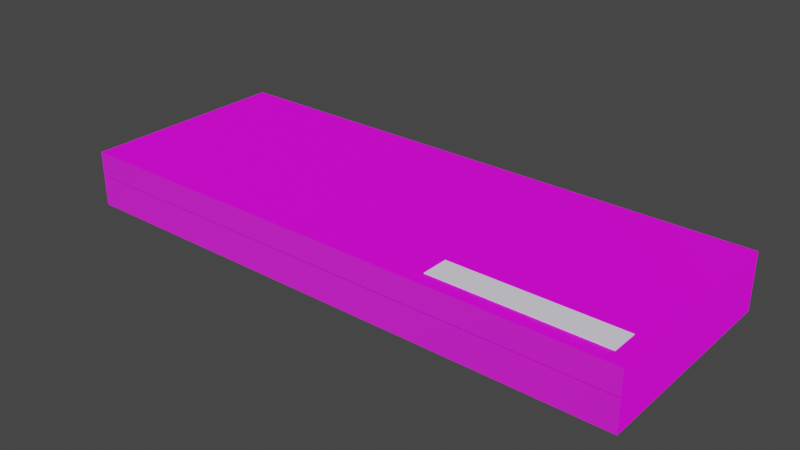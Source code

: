 # Source: trunk.blend  (saved by Blender 3.0.42; exported with 4.5.12 LTS)
import bpy
from mathutils import Matrix  # noqa: F401  (used for matrix-valued properties, if any)

bpy.ops.wm.read_factory_settings(use_empty=True)
scene = bpy.context.scene
scene.name = 'Scene'

# ---- collections
col_collection = bpy.data.collections.new('Collection'); scene.collection.children.link(col_collection)

# ---- images (referenced by path relative to the original .blend; pixels are not part of the script)
import os
ASSET_DIR = os.environ.get("B2B_ASSET_DIR", "")  # directory of the original .blend (textures are referenced by path, not embedded)
HERE = os.path.dirname(os.path.abspath(__file__))  # packed textures are extracted next to this script under _unpacked/

def load_image(name, relpath, width, height, colorspace="sRGB"):
    """Load a texture the original file referenced (path relative to the .blend, or extracted next to this script)."""
    p = next((c for c in (os.path.join(HERE, relpath), os.path.join(ASSET_DIR, relpath)) if relpath and os.path.exists(c)), "")
    if p:
        img = bpy.data.images.load(p, check_existing=True)
        img.name = name
    else:  # same state as the original file: an image datablock whose file is absent (Cycles renders it pink)
        img = bpy.data.images.new(name, width, height)
        img.source = "FILE"
        img.filepath = "//" + (relpath or name)
    img.colorspace_settings.name = colorspace
    return img
img_fabricleatherbuffalorustic001_col_var1_1k_jpg = load_image('FabricLeatherBuffaloRustic001_COL_VAR1_1K.jpg', 'FabricLeatherBuffaloRustic001_COL_VAR1_1K.jpg', 1024, 1024, 'sRGB')
img_fabricleatherbuffalorustic001_nrm_1k_jpg = load_image('FabricLeatherBuffaloRustic001_NRM_1K.jpg', 'FabricLeatherBuffaloRustic001_NRM_1K.jpg', 1024, 1024, 'sRGB')
img_fabricleatherbuffalorustic001_disp_1k_jpg = load_image('FabricLeatherBuffaloRustic001_DISP_1K.jpg', 'FabricLeatherBuffaloRustic001_DISP_1K.jpg', 1024, 1024, 'sRGB')

# ---- materials (node trees are filled in below, after node groups)
mat_leather = bpy.data.materials.new('Leather')
mat_leather.alpha_threshold = 0.0
mat_leather.use_transparent_shadow = False
mat_leather.line_color = (0.0, 0.0, 0.0, 1.0)
mat_material = bpy.data.materials.new('Material')
mat_material.use_transparent_shadow = False

# ---- material node trees
mat_leather.use_nodes = True; mat_leather.node_tree.nodes.clear()
_N = mat_leather.node_tree.nodes; _L = mat_leather.node_tree.links
n0 = _N.new('ShaderNodeOutputMaterial'); n0.name = 'Material Output'; n0.location = (300, 300)
n1 = _N.new('ShaderNodeBsdfPrincipled'); n1.name = 'Principled BSDF'; n1.location = (10, 300)
n1.distribution = 'GGX'
n1.subsurface_method = 'RANDOM_WALK_SKIN'
n1.inputs[2].default_value = 0.4
n1.inputs[3].default_value = 1.45
n1.inputs[27].default_value = (0.0, 0.0, 0.0, 1.0)
n1.inputs[28].default_value = 1.0
n2 = _N.new('ShaderNodeTexImage'); n2.name = 'Image Texture.001'; n2.location = (-503, 384)
n2.image = img_fabricleatherbuffalorustic001_col_var1_1k_jpg
n3 = _N.new('ShaderNodeTexImage'); n3.name = 'Image Texture'; n3.location = (-516, 83)
n3.image = img_fabricleatherbuffalorustic001_nrm_1k_jpg
n4 = _N.new('ShaderNodeTexImage'); n4.name = 'Image Texture.002'; n4.location = (651, -41)
n4.image = img_fabricleatherbuffalorustic001_disp_1k_jpg
_L.new(n1.outputs[0], n0.inputs[0])
_L.new(n2.outputs[0], n1.inputs[0])
_L.new(n3.outputs[0], n1.inputs[5])
_L.new(n4.outputs[0], n0.inputs[2])
n0.is_active_output = True
mat_material.use_nodes = True; mat_material.node_tree.nodes.clear()
_N = mat_material.node_tree.nodes; _L = mat_material.node_tree.links
n0 = _N.new('ShaderNodeBsdfPrincipled'); n0.name = 'Principled BSDF'; n0.location = (10, 300)
n0.distribution = 'GGX'
n0.subsurface_method = 'RANDOM_WALK_SKIN'
n0.inputs[0].default_value = (0.9107, 0.8795, 1.0, 1.0)
n0.inputs[3].default_value = 1.45
n0.inputs[27].default_value = (0.0, 0.0, 0.0, 1.0)
n0.inputs[28].default_value = 1.0
n1 = _N.new('ShaderNodeOutputMaterial'); n1.name = 'Material Output'; n1.location = (300, 300)
_L.new(n0.outputs[0], n1.inputs[0])
n1.is_active_output = True

# ---- world
world_world = bpy.data.worlds.new('World'); scene.world = world_world
world_world.use_nodes = True; world_world.node_tree.nodes.clear()
_N = world_world.node_tree.nodes; _L = world_world.node_tree.links
n0 = _N.new('ShaderNodeOutputWorld'); n0.name = 'World Output'; n0.location = (300, 300)
n1 = _N.new('ShaderNodeBackground'); n1.name = 'Background'; n1.location = (10, 300)
n1.inputs[0].default_value = (0.05088, 0.05088, 0.05088, 1.0)
_L.new(n1.outputs[0], n0.inputs[0])
n0.is_active_output = True
world_world.color = (0.05088, 0.05088, 0.05088)
world_world.use_sun_shadow = False
world_world.sun_shadow_jitter_overblur = 0.0

# ---- meshes
me_cube = bpy.data.meshes.new('Cube')
me_cube.from_pydata([(0.6473, 0.2431, -0.0355), (0.6473, -0.2652, -0.0355), (-0.7061, 0.2431, -0.0355), (-0.7061, -0.2652, -0.0355), (-0.7061, 0.2431, 0.03989), (0.6473, -0.2652, 0.03989), (0.6473, 0.2431, 0.03989), (0.6035, 0.2121, -0.0355), (0.6035, -0.2342, -0.0355), (-0.6623, 0.2121, -0.0355), (-0.6623, -0.2342, -0.0355), (-0.7061, 0.2431, -0.0355), (-0.7061, -0.2652, -0.0355), (0.6473, 0.2431, -0.0355), (0.6473, -0.2652, -0.0355), (-0.7061, 0.2431, 0.0383), (-0.7061, -0.2652, 0.0383), (0.6473, 0.2431, 0.0383), (0.6473, -0.2652, 0.0383), (-0.6623, 0.2121, 0.0383), (-0.6623, -0.2342, 0.0383), (0.6035, 0.2121, 0.0383), (0.6035, -0.2342, 0.0383)], [], [(3, 2, 11, 12), (0, 6, 5, 1), (2, 4, 6, 0), (9, 10, 8, 7), (1, 3, 12, 14), (2, 0, 13, 11), (0, 1, 14, 13), (14, 18, 16, 12), (9, 19, 20, 10), (10, 20, 22, 8), (19, 15, 16, 20), (21, 17, 15, 19), (20, 16, 18, 22), (22, 18, 17, 21), (8, 22, 21, 7), (12, 16, 15, 11), (7, 21, 19, 9), (12, 10, 8, 14), (5, 18, 14, 8), (13, 7, 9, 11), (9, 10, 12, 11), (8, 7, 13, 14)])
_uv = me_cube.uv_layers.new(name='UVMap')
_uv.uv.foreach_set('vector', [0.1856, 0.5446, 0.1856, 0.5446, 0.1856, 0.5446, 0.1856, 0.5446, 0.7341, 0.7957, 0.6394, 0.7957, 0.6394, 0.5269, 0.7341, 0.5269, 0.6394, 0.7992, 0.5446, 0.7992, 0.5446, 0.5269, 0.6394, 0.5269, 0.5446, 0.2723, 0.7837, 0.2723, 0.7837, 0.5269, 0.5446, 0.5269, 0.1856, 0.5446, 0.1856, 0.5446, 0.1856, 0.5446, 0.1856, 0.5446, 0.1856, 0.5446, 0.1856, 0.5446, 0.1856, 0.5446, 0.1856, 0.5446, 0.1856, 0.5446, 0.1856, 0.5446, 0.1856, 0.5446, 0.1856, 0.5446, 0.1856, 0.8168, 0.09279, 0.8168, 0.09279, 0.5446, 0.1856, 0.5446, 0.7341, 0.5269, 0.8269, 0.5269, 0.8269, 0.7629, 0.7341, 0.7629, 0.2784, 0.5446, 0.3712, 0.5446, 0.3712, 0.7992, 0.2784, 0.7992, 0.5357, 0.01659, 0.5446, 0.0, 0.5446, 0.2723, 0.5357, 0.2557, 0.2811, 0.01659, 0.2723, 0.0, 0.5446, 0.0, 0.5357, 0.01659, 0.5357, 0.2557, 0.5446, 0.2723, 0.2723, 0.2723, 0.2811, 0.2557, 0.2811, 0.2557, 0.2723, 0.2723, 0.2723, 0.0, 0.2811, 0.01659, 0.4639, 0.7837, 0.3712, 0.7837, 0.3712, 0.5446, 0.4639, 0.5446, 0.09279, 0.8168, 0.0, 0.8168, 0.0, 0.5446, 0.09279, 0.5446, 0.1856, 0.5446, 0.2784, 0.5446, 0.2784, 0.7992, 0.1856, 0.7992, 0.0, 0.2723, 0.008815, 0.2557, 0.2635, 0.2557, 0.2723, 0.2723, 0.7519, 0.7629, 0.7519, 0.7649, 0.7519, 0.8577, 0.7341, 0.8577, 0.2723, 0.0, 0.2635, 0.01659, 0.008815, 0.01659, 0.0, 0.0, 0.008815, 0.01659, 0.008815, 0.2557, 0.0, 0.2723, 0.0, 0.0, 0.2635, 0.2557, 0.2635, 0.01659, 0.2723, 0.0, 0.2723, 0.2723])
me_cube.materials.append(mat_leather)
me_cube.use_remesh_preserve_volume = False
me_cube.use_remesh_preserve_attributes = False
me_cube.use_mirror_vertex_groups = False
me_cube.update()
me_cube_002 = bpy.data.meshes.new('Cube.002')
me_cube_002.from_pydata([(-0.6784, -0.5083, -0.003204), (-0.6784, -3.424e-05, -0.003204), (0.675, -0.5083, -0.003204), (0.675, -3.424e-05, -0.003204), (0.6287, -0.02692, 0.0543), (0.6287, -0.484, 0.0543), (-0.6321, -0.02692, 0.0543), (-0.6321, -0.484, 0.0543), (0.675, -0.5083, 0.0543), (-0.6784, -0.5083, 0.0543), (-0.6784, -3.424e-05, 0.0543), (0.675, -3.424e-05, 0.0543), (0.675, -0.5083, -0.00277), (-0.6784, -0.5083, -0.00277), (-0.6784, -3.424e-05, -0.00277), (0.675, -3.424e-05, -0.00277), (0.6287, -0.484, -0.00277), (-0.6321, -0.484, -0.00277), (-0.6321, -0.02692, -0.00277), (0.6287, -0.02692, -0.00277), (0.6287, -0.484, 0.04093), (-0.6321, -0.484, 0.04093), (-0.6321, -0.02692, 0.04093), (0.6287, -0.02692, 0.04093)], [], [(2, 8, 9, 0), (0, 9, 10, 1), (3, 11, 8, 2), (1, 10, 11, 3), (5, 16, 17, 7), (4, 19, 16, 5), (16, 12, 13, 17), (17, 13, 14, 18), (19, 15, 12, 16), (18, 14, 15, 19), (6, 18, 19, 4), (7, 17, 18, 6), (4, 6, 7, 5), (20, 21, 22, 23), (9, 7, 6, 10), (6, 4, 11, 10), (5, 7, 9, 8), (4, 5, 8, 11)])
_uv = me_cube_002.uv_layers.new(name='UVMap')
_uv.uv.foreach_set('vector', [1.005, 0.5765, 0.9022, 0.5765, 0.9022, 0.1904, 1.005, 0.1904, 0.5514, 0.9875, 0.4489, 0.9875, 0.4489, 0.6015, 0.5514, 0.6015, 1.107, 0.5765, 1.005, 0.5765, 1.005, 0.1904, 1.107, 0.1904, 1.066, 0.9625, 0.9635, 0.9625, 0.9635, 0.5765, 1.066, 0.5765, 1.012, -0.1707, 1.114, -0.1707, 1.114, 0.189, 1.012, 0.189, 1.209, 0.5375, 1.107, 0.5375, 1.107, 0.1904, 1.209, 0.1904, 0.55, 0.583, 0.5632, 0.6015, 0.1771, 0.6015, 0.1903, 0.583, 0.1903, 0.583, 0.1771, 0.6015, 0.1771, 0.2154, 0.1903, 0.2358, 0.55, 0.2358, 0.5632, 0.2154, 0.5632, 0.6015, 0.55, 0.583, 0.1903, 0.2358, 0.1771, 0.2154, 0.5632, 0.2154, 0.55, 0.2358, 0.9103, -0.1707, 1.012, -0.1707, 1.012, 0.189, 0.9103, 0.189, 1.168, 0.9236, 1.066, 0.9236, 1.066, 0.5765, 1.168, 0.5765, -0.1957, 0.2358, 0.1639, 0.2358, 0.1639, 0.583, -0.1957, 0.583, 0.5632, 0.189, 0.5632, -0.1707, 0.9103, -0.1707, 0.9103, 0.189, 0.1771, 0.6015, 0.1639, 0.583, 0.1639, 0.2358, 0.1771, 0.2154, 0.1639, 0.2358, -0.1957, 0.2358, -0.2089, 0.2154, 0.1771, 0.2154, -0.1957, 0.583, 0.1639, 0.583, 0.1771, 0.6015, -0.2089, 0.6015, -0.1957, 0.2358, -0.1957, 0.583, -0.2089, 0.6015, -0.2089, 0.2154])
me_cube_002.materials.append(mat_leather)
me_cube_002.use_remesh_preserve_volume = False
me_cube_002.use_remesh_preserve_attributes = False
me_cube_002.use_mirror_vertex_groups = False
me_cube_002.update()
me_plane = bpy.data.meshes.new('Plane')
me_plane.from_pydata([(-0.1998, -0.03192, 0.0007676), (0.1998, -0.03192, 0.0007676), (-0.1998, 0.03192, 0.0007675), (0.1998, 0.03192, 0.0007675), (-0.1998, 0.03192, -0.0007676), (-0.1998, -0.03192, -0.0007675), (0.1998, -0.03192, -0.0007675), (0.1998, 0.03192, -0.0007676)], [], [(2, 0, 1, 3), (5, 4, 7, 6), (1, 6, 7, 3), (2, 4, 5, 0), (3, 7, 4, 2), (0, 5, 6, 1)])
_uv = me_plane.uv_layers.new(name='UVMap')
_uv.uv.foreach_set('vector', [0.0, 1.0, 0.0, 0.0, 1.0, 0.0, 1.0, 1.0, 0.0, 0.0, 0.0, 1.0, 1.0, 1.0, 1.0, 0.0, 1.0, 0.0, 1.0, 0.0, 1.0, 1.0, 1.0, 1.0, 0.0, 1.0, 0.0, 1.0, 0.0, 0.0, 0.0, 0.0, 1.0, 1.0, 1.0, 1.0, 0.0, 1.0, 0.0, 1.0, 0.0, 0.0, 0.0, 0.0, 1.0, 0.0, 1.0, 0.0])
me_plane.materials.append(mat_material)
me_plane.use_remesh_fix_poles = True
me_plane.use_remesh_preserve_attributes = False
me_plane.update()

# ---- objects
ob_trunk = bpy.data.objects.new('Trunk', me_cube)
ob_trunkcover = bpy.data.objects.new('TrunkCover', me_cube_002)
ob_owner = bpy.data.objects.new('Owner', me_plane)

# ---- transforms, parenting, visibility, modifiers, constraints
ob_trunk.location = (0.0, 0.0, 0.0)
ob_trunk.delta_location = (0.02865, -0.06183, 0.0167)
ob_trunk.lock_rotations_4d = False
ob_trunk.empty_display_type = 'ARROWS'
ob_trunk.lineart.crease_threshold = 0.0
ob_trunkcover.location = (0.0009356, 0.1646, -0.002034)
ob_trunkcover.delta_location = (0.0, 0.0167, 0.06183)
ob_trunkcover.lock_rotations_4d = False
ob_trunkcover.empty_display_type = 'ARROWS'
ob_trunkcover.lineart.crease_threshold = 0.0
ob_owner.parent = ob_trunkcover
ob_owner.matrix_parent_inverse = Matrix(((1.0, -0.0, 0.0, -0.0009356), (-0.0, 1.0, -0.0, -0.1813), (0.0, -0.0, 1.0, -0.05979), (-0.0, 0.0, -0.0, 1.0)))
ob_owner.location = (0.0, 0.0, 0.0)
ob_owner.delta_location = (0.4402, -0.2618, 0.1154)

# ---- collection membership
col_collection.objects.link(ob_trunk)
col_collection.objects.link(ob_trunkcover)
col_collection.objects.link(ob_owner)

# ---- scene / render settings (as saved in the file)
scene.frame_start = 1; scene.frame_end = 250; scene.frame_set(1)
scene.render.engine = 'BLENDER_EEVEE_NEXT'
scene.cycles.sampling_pattern = 'TABULATED_SOBOL'
scene.cycles.use_light_tree = False
scene.view_settings.view_transform = 'Filmic'
bpy.context.view_layer.update()

# ---- added for rendering (the .blend has no active camera and no usable light): camera, sun
cam_auto = bpy.data.cameras.new('AutoCamera')
cam_auto.lens = 50.0
cam_auto.sensor_width = 36.0
cam_auto.clip_end = 1000.0
ob_auto_camera = bpy.data.objects.new('AutoCamera', cam_auto)
scene.collection.objects.link(ob_auto_camera)
ob_auto_camera.location = (1.34268, -1.68502, 1.12344)
ob_auto_camera.rotation_euler = (1.09748, -7.21219e-08, 0.694738)
scene.camera = ob_auto_camera
light_auto_sun = bpy.data.lights.new('AutoSun', 'SUN')
light_auto_sun.energy = 3.0
light_auto_sun.angle = 0.0523599
ob_auto_sun = bpy.data.objects.new('AutoSun', light_auto_sun)
scene.collection.objects.link(ob_auto_sun)
ob_auto_sun.rotation_euler = (0.872665, 0.174533, 0.523599)
bpy.context.view_layer.update()
